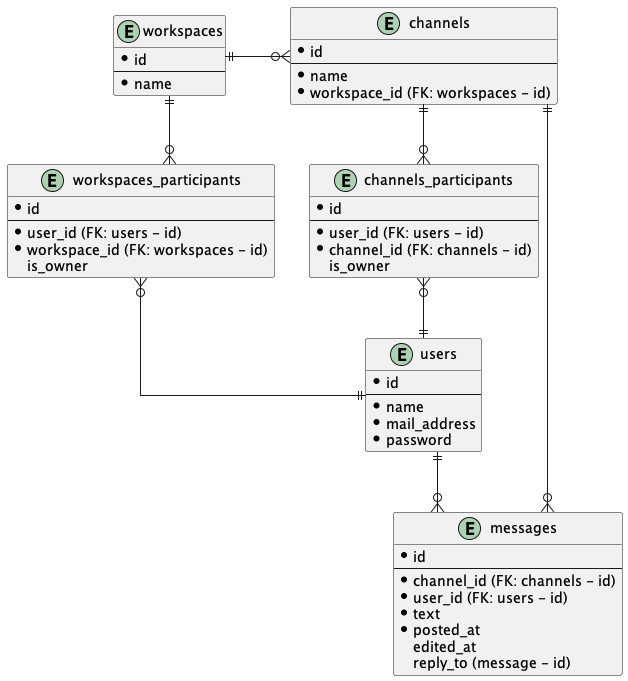

The diagram above was rendered by PlantUML. Its source (embedded in the PNG):
@startuml erd
' PlantUML参考：https://www.gunshi.info/entry/2022/04/05/005934
' 命名規則：https://qiita.com/genzouw/items/35022fa96c120e67c637
' 命名規則(中間テーブル)：https://qiita.com/tkawa/items/dc3e313021f32fd91ca6

skinparam linetype ortho

entity "users" as users {
  * id
  --
  * name
  * mail_address
  * password
}

entity "workspaces" as workspaces {
  * id
  --
  * name
}

entity "workspaces_participants" as workspaces_participants {
  * id
  --
  * user_id (FK: users - id)
  * workspace_id (FK: workspaces - id)
  is_owner
}

entity "channels" as channels {
  * id
  --
  * name
  * workspace_id (FK: workspaces - id)
}

entity "channels_participants" as channels_participants {
  * id
  --
  * user_id (FK: users - id)
  * channel_id (FK: channels - id)
  is_owner
}

entity "messages" as messages {
  * id
  --
  * channel_id (FK: channels - id)
  * user_id (FK: users - id)
  * text
  * posted_at
  edited_at
  reply_to (message - id)
}

workspaces ||-r-o{ channels
workspaces ||-d-o{ workspaces_participants
channels ||-d-o{ channels_participants

users ||-u-o{ channels_participants
users ||-u-o{ workspaces_participants

users ||--o{ messages
channels ||--o{ messages

@enduml